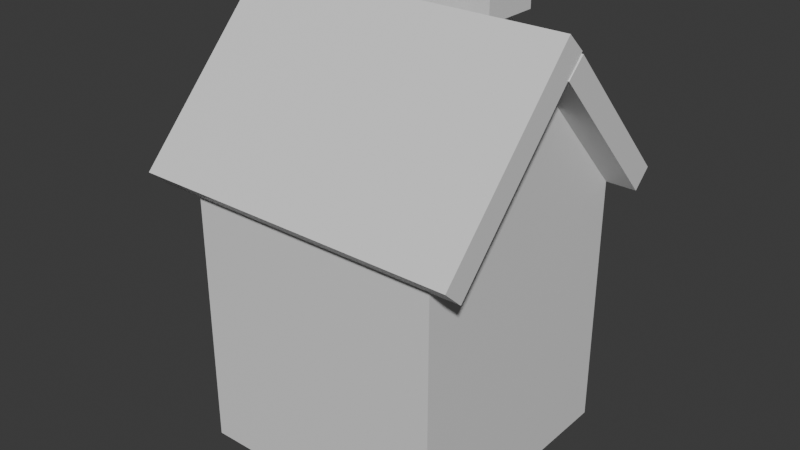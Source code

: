 # Source: very_bad_house_Lh.blend  (saved by Blender 5.0.119; exported with 4.5.12 LTS)
import bpy
from mathutils import Matrix  # noqa: F401  (used for matrix-valued properties, if any)

bpy.ops.wm.read_factory_settings(use_empty=True)
scene = bpy.context.scene
scene.name = 'Scene'

# ---- collections
col_collection = bpy.data.collections.new('Collection'); scene.collection.children.link(col_collection)

# ---- materials (node trees are filled in below, after node groups)
mat_material = bpy.data.materials.new('Material')
mat_material.alpha_threshold = 0.0
mat_material.use_backface_culling_lightprobe_volume = False
mat_material.roughness = 0.5
mat_material.line_color = (0.0, 0.0, 0.0, 1.0)

# ---- material node trees
mat_material.use_nodes = True; mat_material.node_tree.nodes.clear()
_N = mat_material.node_tree.nodes; _L = mat_material.node_tree.links
n0 = _N.new('ShaderNodeOutputMaterial'); n0.name = 'Material Output'; n0.location = (200, 100)
n1 = _N.new('ShaderNodeBsdfPrincipled'); n1.name = 'Principled BSDF'; n1.location = (-200, 100)
_L.new(n1.outputs[0], n0.inputs[0])
n0.is_active_output = True

# ---- world
world_world = bpy.data.worlds.new('World'); scene.world = world_world
world_world.use_nodes = True; world_world.node_tree.nodes.clear()
_N = world_world.node_tree.nodes; _L = world_world.node_tree.links
n0 = _N.new('ShaderNodeOutputWorld'); n0.name = 'World Output'; n0.location = (200, 100)
n1 = _N.new('ShaderNodeBackground'); n1.name = 'Background'; n1.location = (-200, 100)
n1.inputs[0].default_value = (0.05088, 0.05088, 0.05088, 1.0)
_L.new(n1.outputs[0], n0.inputs[0])
n0.is_active_output = True
world_world.color = (0.05088, 0.05088, 0.05088)
world_world.sun_shadow_jitter_overblur = 0.0

# ---- meshes
me_cube = bpy.data.meshes.new('Cube')
me_cube.from_pydata([(1.0, 1.0, 1.0), (1.0, 1.0, -1.0), (1.0, -1.0, 1.0), (1.0, -1.0, -1.0), (-1.0, 1.0, 1.0), (-1.0, 1.0, -1.0), (-1.0, -1.0, 1.0), (-1.0, -1.0, -1.0), (0.0, 1.0, -1.0), (0.0, -1.0, 1.0), (0.0, -1.0, -1.0), (0.0, 1.0, 1.0), (1.0, 1.0, 0.0), (-1.0, -1.0, 0.0), (1.0, -1.0, 0.0), (-1.0, 1.0, 0.0), (0.0, 1.0, 0.0), (0.0, -1.0, 0.0), (-1.0, 0.0, -1.0), (1.0, 0.0, 2.072), (-1.0, 0.0, 2.072), (1.0, 0.0, -1.0), (0.0, 0.0, -1.0), (0.0, 0.0, 2.072), (1.0, 0.0, 0.0), (-1.0, 0.0, 0.0), (-1.0, 0.1415, 2.204), (-1.0, 1.142, 1.132), (0.0, 1.142, 1.132), (1.0, 1.142, 1.132), (1.0, 0.1415, 2.204), (0.0, 0.1415, 2.204), (0.0, -1.15, 1.14), (-1.0, -1.15, 1.14), (1.0, -0.1496, 2.211), (1.0, -1.15, 1.14), (0.0, -0.1496, 2.211), (-1.0, -0.1496, 2.211), (-1.341, 0.0, 2.072), (-1.341, -0.1496, 2.211), (-1.341, -1.0, 1.0), (-1.341, -1.15, 1.14), (-1.337, 0.0, 2.072), (-1.337, 1.0, 1.0), (-1.337, 0.1415, 2.204), (-1.337, 1.142, 1.132), (1.229, 0.0, 2.072), (1.229, -1.0, 1.0), (1.229, -0.1496, 2.211), (1.229, -1.15, 1.14), (1.236, 1.0, 1.0), (1.236, 0.0, 2.072), (1.236, 1.142, 1.132), (1.236, 0.1415, 2.204), (-1.0, 0.1397, 2.221), (-1.0, -0.009894, 2.361), (0.0, 0.1397, 2.221), (1.0, 0.1397, 2.221), (0.0, -0.009894, 2.361), (1.0, -0.009894, 2.361), (-1.341, 0.1397, 2.221), (-1.341, -0.009894, 2.361), (1.229, -0.009894, 2.361), (1.229, 0.1397, 2.221), (-0.2286, 0.4758, 1.437), (-0.2508, 0.4815, 2.411), (-0.2286, 0.826, 1.437), (-0.2508, 0.8203, 2.411), (0.2648, 0.4758, 1.437), (0.2869, 0.4815, 2.411), (0.2648, 0.826, 1.437), (0.2869, 0.8203, 2.411), (-0.3246, 0.4077, 2.148), (-0.3246, 0.8941, 2.148), (0.3607, 0.8941, 2.148), (0.3607, 0.4077, 2.148), (-0.2286, 0.826, 2.158), (0.2648, 0.826, 2.158), (0.2648, 0.4758, 2.158), (-0.2286, 0.4758, 2.158), (-0.3246, 0.4077, 2.411), (-0.3246, 0.8941, 2.411), (0.3607, 0.8941, 2.411), (0.3607, 0.4077, 2.411), (-0.2508, 0.4815, 2.261), (-0.2508, 0.8203, 2.261), (0.2869, 0.8203, 2.261), (0.2869, 0.4815, 2.261), (-1.0, 0.412, -0.995), (-1.115, 0.3557, -0.9763), (-1.0, 0.412, 0.1591), (-1.115, 0.3557, 0.0652), (-1.0, -0.405, -0.995), (-1.115, -0.3487, -0.9763), (-1.0, -0.405, 0.1591), (-1.115, -0.3487, 0.0652), (-1.115, 0.412, -0.995), (-1.115, 0.412, 0.1591), (-1.115, -0.405, 0.1591), (-1.115, -0.405, -0.995), (-1.071, 0.3557, -0.9763), (-1.071, 0.3557, 0.0652), (-1.071, -0.3487, 0.0652), (-1.071, -0.3487, -0.9763), (-1.071, -0.133, -0.5498), (-1.068, -0.1259, -0.5355), (-1.066, -0.1215, -0.5199), (-1.065, -0.1201, -0.5037), (-1.066, -0.1215, -0.4875), (-1.068, -0.1259, -0.472), (-1.071, -0.133, -0.4576), (-1.071, -0.1584, -0.5727), (-1.064, -0.1479, -0.5624), (-1.059, -0.1394, -0.5498), (-1.054, -0.133, -0.5355), (-1.052, -0.1291, -0.5199), (-1.051, -0.1277, -0.5037), (-1.052, -0.1291, -0.4875), (-1.054, -0.133, -0.472), (-1.059, -0.1394, -0.4576), (-1.064, -0.1479, -0.445), (-1.064, -0.1641, -0.5727), (-1.056, -0.1552, -0.5624), (-1.048, -0.1479, -0.5498), (-1.043, -0.1425, -0.5355), (-1.039, -0.1392, -0.5199), (-1.038, -0.1381, -0.5037), (-1.039, -0.1392, -0.4875), (-1.043, -0.1425, -0.472), (-1.048, -0.1479, -0.4576), (-1.056, -0.1552, -0.445), (-1.064, -0.1641, -0.4347), (-1.071, -0.1791, -0.5803), (-1.059, -0.1711, -0.5727), (-1.048, -0.1641, -0.5624), (-1.04, -0.1584, -0.5498), (-1.033, -0.1541, -0.5355), (-1.029, -0.1515, -0.5199), (-1.028, -0.1506, -0.5037), (-1.029, -0.1515, -0.4875), (-1.033, -0.1541, -0.472), (-1.04, -0.1584, -0.4576), (-1.048, -0.1641, -0.445), (-1.059, -0.1711, -0.4347), (-1.071, -0.1791, -0.4271), (-1.068, -0.1846, -0.5803), (-1.054, -0.1791, -0.5727), (-1.043, -0.1743, -0.5624), (-1.033, -0.1703, -0.5498), (-1.026, -0.1674, -0.5355), (-1.022, -0.1656, -0.5199), (-1.02, -0.165, -0.5037), (-1.022, -0.1656, -0.4875), (-1.026, -0.1674, -0.472), (-1.033, -0.1703, -0.4576), (-1.043, -0.1743, -0.445), (-1.054, -0.1791, -0.4347), (-1.068, -0.1846, -0.4271), (-1.066, -0.1905, -0.5803), (-1.052, -0.1877, -0.5727), (-1.039, -0.1853, -0.5624), (-1.029, -0.1833, -0.5498), (-1.022, -0.1818, -0.5355), (-1.017, -0.1809, -0.5199), (-1.016, -0.1805, -0.5037), (-1.017, -0.1809, -0.4875), (-1.022, -0.1818, -0.472), (-1.029, -0.1833, -0.4576), (-1.039, -0.1853, -0.445), (-1.052, -0.1877, -0.4347), (-1.066, -0.1905, -0.4271), (-1.065, -0.1967, -0.5803), (-1.051, -0.1967, -0.5727), (-1.038, -0.1967, -0.5624), (-1.028, -0.1967, -0.5498), (-1.02, -0.1967, -0.5355), (-1.016, -0.1967, -0.5199), (-1.014, -0.1967, -0.5037), (-1.016, -0.1967, -0.4875), (-1.02, -0.1967, -0.472), (-1.028, -0.1967, -0.4576), (-1.038, -0.1967, -0.445), (-1.051, -0.1967, -0.4347), (-1.065, -0.1967, -0.4271), (-1.066, -0.2029, -0.5803), (-1.052, -0.2057, -0.5727), (-1.039, -0.2082, -0.5624), (-1.029, -0.2102, -0.5498), (-1.022, -0.2117, -0.5355), (-1.017, -0.2126, -0.5199), (-1.016, -0.2129, -0.5037), (-1.017, -0.2126, -0.4875), (-1.022, -0.2117, -0.472), (-1.029, -0.2102, -0.4576), (-1.039, -0.2082, -0.445), (-1.052, -0.2057, -0.4347), (-1.066, -0.2029, -0.4271), (-1.068, -0.2089, -0.5803), (-1.054, -0.2144, -0.5727), (-1.043, -0.2192, -0.5624), (-1.033, -0.2231, -0.5498), (-1.026, -0.2261, -0.5355), (-1.022, -0.2279, -0.5199), (-1.02, -0.2285, -0.5037), (-1.022, -0.2279, -0.4875), (-1.026, -0.2261, -0.472), (-1.033, -0.2231, -0.4576), (-1.043, -0.2192, -0.445), (-1.054, -0.2144, -0.4347), (-1.068, -0.2089, -0.4271), (-1.071, -0.2144, -0.5803), (-1.059, -0.2223, -0.5727), (-1.048, -0.2293, -0.5624), (-1.04, -0.235, -0.5498), (-1.033, -0.2393, -0.5355), (-1.029, -0.2419, -0.5199), (-1.028, -0.2428, -0.5037), (-1.029, -0.2419, -0.4875), (-1.033, -0.2393, -0.472), (-1.04, -0.235, -0.4576), (-1.048, -0.2293, -0.445), (-1.059, -0.2223, -0.4347), (-1.071, -0.2144, -0.4271), (-1.064, -0.2293, -0.5727), (-1.056, -0.2382, -0.5624), (-1.048, -0.2455, -0.5498), (-1.043, -0.2509, -0.5355), (-1.039, -0.2543, -0.5199), (-1.038, -0.2554, -0.5037), (-1.039, -0.2543, -0.4875), (-1.043, -0.2509, -0.472), (-1.048, -0.2455, -0.4576), (-1.056, -0.2382, -0.445), (-1.064, -0.2293, -0.4347), (-1.064, -0.2455, -0.5624), (-1.059, -0.2541, -0.5498), (-1.054, -0.2605, -0.5355), (-1.052, -0.2644, -0.5199), (-1.051, -0.2657, -0.5037), (-1.052, -0.2644, -0.4875), (-1.054, -0.2605, -0.472), (-1.059, -0.2541, -0.4576), (-1.064, -0.2455, -0.445), (-1.071, -0.235, -0.4347), (-1.071, -0.2605, -0.5498), (-1.068, -0.2675, -0.5355), (-1.066, -0.2719, -0.5199), (-1.065, -0.2734, -0.5037), (-1.066, -0.2719, -0.4875), (-1.068, -0.2675, -0.472), (-1.071, -0.2605, -0.4576), (-1.0, -0.1967, 0.4625), (-1.034, -0.2136, 0.4794), (-1.0, -0.1967, 1.109), (-1.034, -0.2165, 1.09), (-1.0, -0.7463, 0.4625), (-1.034, -0.7296, 0.4792), (-1.0, -0.7463, 1.109), (-1.034, -0.7239, 1.087), (-1.0, -0.1967, 0.786), (-1.034, -0.2165, 0.8058), (-1.0, -0.7463, 0.786), (-1.034, -0.7239, 0.8084), (-1.0, -0.4715, 1.109), (-1.034, -0.4517, 1.09), (-1.0, -0.4715, 0.4625), (-1.034, -0.4546, 0.4794), (-1.034, -0.4517, 0.8058), (-1.0, -0.4715, 0.786), (-1.034, -0.1967, 0.786), (-1.034, -0.1967, 1.109), (-1.034, -0.4715, 1.109), (-1.034, -0.7463, 1.109), (-1.034, -0.7463, 0.786), (-1.034, -0.7463, 0.4625), (-1.034, -0.4715, 0.4625), (-1.034, -0.1967, 0.4625), (-1.034, -0.2136, 0.769), (-1.034, -0.4939, 0.8084), (-1.034, -0.4939, 1.087), (-1.034, -0.1967, 1.109), (-1.034, -0.1967, 0.786), (-1.034, -0.4715, 0.786), (-1.034, -0.4715, 1.109), (-1.034, -0.1967, 1.109), (-1.034, -0.4546, 0.769), (-1.034, -0.7296, 0.7693), (-1.034, -0.4715, 1.109), (-1.034, -0.7463, 1.109), (-1.034, -0.1967, 0.786), (-1.034, -0.4882, 0.7693), (-1.034, -0.4882, 0.4792), (-1.034, -0.1967, 0.4625), (-1.034, -0.4715, 0.786), (-1.034, -0.7463, 0.786), (-1.034, -0.4715, 0.4625), (-1.034, -0.7463, 0.4625), (-1.017, -0.2165, 0.8058), (-1.017, -0.4517, 0.8058), (-1.017, -0.4517, 1.09), (-1.017, -0.2165, 1.09), (-1.02, -0.4939, 0.8084), (-1.02, -0.7239, 0.8084), (-1.02, -0.4939, 1.087), (-1.02, -0.7239, 1.087), (-1.031, -0.4882, 0.7693), (-1.031, -0.7296, 0.7693), (-1.031, -0.4882, 0.4792), (-1.031, -0.7296, 0.4792), (-1.023, -0.4882, 0.7693), (-1.023, -0.7296, 0.7693), (-1.023, -0.4882, 0.4792), (-1.023, -0.7296, 0.4792), (-1.027, -0.2136, 0.769), (-1.027, -0.4546, 0.769), (-1.027, -0.4546, 0.4794), (-1.027, -0.2136, 0.4794), (-1.071, -0.1745, -0.5378), (-1.135, -0.1745, -0.5378), (-1.071, -0.1745, -0.4202), (-1.135, -0.1745, -0.4202), (-1.071, -0.2718, -0.5378), (-1.135, -0.2718, -0.5378), (-1.071, -0.2718, -0.4202), (-1.135, -0.2718, -0.4202)], [], [(6, 33, 41, 40), (17, 9, 6, 13), (25, 20, 4, 15), (22, 21, 3, 10), (24, 19, 2, 14), (16, 11, 0, 12), (15, 4, 11, 16), (18, 22, 10, 7), (14, 2, 9, 17), (34, 48, 62, 59), (3, 14, 17, 10), (5, 15, 16, 8), (8, 16, 12, 1), (21, 24, 14, 3), (18, 25, 15, 5), (10, 17, 13, 7), (7, 13, 25, 18), (1, 12, 24, 21), (0, 11, 28, 29), (5, 8, 22, 18), (12, 0, 19, 24), (8, 1, 21, 22), (13, 6, 20, 25), (20, 23, 31, 26), (29, 28, 31, 30), (28, 27, 26, 31), (11, 4, 27, 28), (0, 29, 52, 50), (23, 19, 30, 31), (20, 26, 44, 42), (36, 37, 33, 32), (34, 36, 32, 35), (6, 9, 32, 33), (9, 2, 35, 32), (37, 36, 58, 55), (2, 19, 46, 47), (38, 40, 41, 39), (33, 37, 39, 41), (20, 6, 40, 38), (19, 23, 56, 57), (43, 42, 44, 45), (4, 20, 42, 43), (27, 4, 43, 45), (26, 27, 45, 44), (47, 46, 48, 49), (20, 38, 60, 54), (34, 35, 49, 48), (35, 2, 47, 49), (51, 50, 52, 53), (19, 0, 50, 51), (29, 30, 53, 52), (30, 19, 51, 53), (56, 54, 55, 58), (57, 56, 58, 59), (55, 54, 60, 61), (57, 59, 62, 63), (48, 46, 63, 62), (23, 20, 54, 56), (39, 37, 55, 61), (46, 19, 57, 63), (36, 34, 59, 58), (38, 39, 61, 60), (72, 80, 81, 73), (73, 81, 82, 74), (74, 82, 83, 75), (75, 83, 80, 72), (66, 70, 68, 64), (69, 71, 86, 87), (78, 75, 72, 79), (77, 74, 75, 78), (76, 73, 74, 77), (79, 72, 73, 76), (64, 79, 76, 66), (66, 76, 77, 70), (70, 77, 78, 68), (68, 78, 79, 64), (65, 67, 81, 80), (67, 71, 82, 81), (71, 69, 83, 82), (69, 65, 80, 83), (86, 85, 84, 87), (67, 65, 84, 85), (65, 69, 87, 84), (71, 67, 85, 86), (88, 96, 97, 90), (90, 97, 98, 94), (94, 98, 99, 92), (92, 99, 96, 88), (90, 94, 92, 88), (95, 91, 101, 102), (89, 91, 97, 96), (91, 95, 98, 97), (95, 93, 99, 98), (93, 89, 96, 99), (102, 101, 100, 103), (93, 95, 102, 103), (91, 89, 100, 101), (89, 93, 103, 100), (105, 104, 113, 114), (106, 105, 114, 115), (107, 106, 115, 116), (108, 107, 116, 117), (109, 108, 117, 118), (110, 109, 118, 119), (117, 116, 126, 127), (118, 117, 127, 128), (119, 118, 128, 129), (112, 111, 121, 122), (120, 119, 129, 130), (113, 112, 122, 123), (114, 113, 123, 124), (115, 114, 124, 125), (116, 115, 125, 126), (131, 130, 142, 143), (124, 123, 135, 136), (125, 124, 136, 137), (126, 125, 137, 138), (127, 126, 138, 139), (128, 127, 139, 140), (129, 128, 140, 141), (122, 121, 133, 134), (130, 129, 141, 142), (123, 122, 134, 135), (140, 139, 152, 153), (133, 132, 145, 146), (141, 140, 153, 154), (134, 133, 146, 147), (142, 141, 154, 155), (135, 134, 147, 148), (143, 142, 155, 156), (136, 135, 148, 149), (144, 143, 156, 157), (137, 136, 149, 150), (138, 137, 150, 151), (139, 138, 151, 152), (157, 156, 169, 170), (150, 149, 162, 163), (151, 150, 163, 164), (152, 151, 164, 165), (153, 152, 165, 166), (146, 145, 158, 159), (154, 153, 166, 167), (147, 146, 159, 160), (155, 154, 167, 168), (148, 147, 160, 161), (156, 155, 168, 169), (149, 148, 161, 162), (159, 158, 171, 172), (167, 166, 179, 180), (160, 159, 172, 173), (168, 167, 180, 181), (161, 160, 173, 174), (169, 168, 181, 182), (162, 161, 174, 175), (170, 169, 182, 183), (163, 162, 175, 176), (164, 163, 176, 177), (165, 164, 177, 178), (166, 165, 178, 179), (176, 175, 188, 189), (177, 176, 189, 190), (178, 177, 190, 191), (179, 178, 191, 192), (172, 171, 184, 185), (180, 179, 192, 193), (173, 172, 185, 186), (181, 180, 193, 194), (174, 173, 186, 187), (182, 181, 194, 195), (175, 174, 187, 188), (183, 182, 195, 196), (193, 192, 205, 206), (186, 185, 198, 199), (194, 193, 206, 207), (187, 186, 199, 200), (195, 194, 207, 208), (188, 187, 200, 201), (196, 195, 208, 209), (189, 188, 201, 202), (190, 189, 202, 203), (191, 190, 203, 204), (192, 191, 204, 205), (185, 184, 197, 198), (203, 202, 215, 216), (204, 203, 216, 217), (205, 204, 217, 218), (198, 197, 210, 211), (206, 205, 218, 219), (199, 198, 211, 212), (207, 206, 219, 220), (200, 199, 212, 213), (208, 207, 220, 221), (201, 200, 213, 214), (209, 208, 221, 222), (202, 201, 214, 215), (212, 211, 223, 224), (220, 219, 231, 232), (213, 212, 224, 225), (221, 220, 232, 233), (214, 213, 225, 226), (215, 214, 226, 227), (216, 215, 227, 228), (217, 216, 228, 229), (218, 217, 229, 230), (219, 218, 230, 231), (228, 227, 237, 238), (229, 228, 238, 239), (230, 229, 239, 240), (231, 230, 240, 241), (232, 231, 241, 242), (225, 224, 234, 235), (233, 232, 242, 243), (226, 225, 235, 236), (227, 226, 236, 237), (236, 235, 244, 245), (237, 236, 245, 246), (238, 237, 246, 247), (239, 238, 247, 248), (240, 239, 248, 249), (241, 240, 249, 250), (259, 269, 270, 253), (263, 271, 272, 257), (261, 273, 274, 255), (265, 275, 276, 251), (268, 261, 255, 265), (277, 252, 316, 313), (254, 260, 297, 300), (263, 257, 261, 268), (257, 272, 273, 261), (251, 276, 269, 259), (253, 263, 268, 259), (278, 262, 302, 301), (256, 286, 306, 308), (259, 268, 265, 251), (255, 274, 275, 265), (253, 270, 271, 263), (289, 280, 270, 269), (287, 288, 272, 271), (294, 296, 274, 273), (295, 292, 276, 275), (292, 289, 269, 276), (288, 294, 273, 272), (280, 287, 271, 270), (296, 295, 275, 274), (282, 281, 289, 293), (283, 282, 293, 287), (281, 284, 280, 289), (284, 283, 287, 280), (267, 260, 281, 282), (264, 267, 282, 283), (260, 254, 284, 281), (254, 264, 283, 284), (262, 278, 293, 294), (278, 279, 287, 293), (279, 258, 288, 287), (258, 262, 294, 288), (277, 285, 293, 289), (285, 266, 295, 293), (266, 252, 292, 295), (252, 277, 289, 292), (290, 286, 294, 293), (291, 290, 293, 295), (286, 256, 296, 294), (256, 291, 295, 296), (299, 300, 297, 298), (260, 267, 298, 297), (264, 254, 300, 299), (267, 264, 299, 298), (304, 303, 301, 302), (262, 258, 304, 302), (279, 278, 301, 303), (258, 279, 303, 304), (308, 306, 310, 312), (286, 290, 305, 306), (291, 256, 308, 307), (290, 291, 307, 305), (310, 309, 311, 312), (306, 305, 309, 310), (307, 308, 312, 311), (305, 307, 311, 309), (314, 313, 316, 315), (266, 285, 314, 315), (252, 266, 315, 316), (285, 277, 313, 314), (317, 318, 320, 319), (319, 320, 324, 323), (323, 324, 322, 321), (321, 322, 318, 317), (319, 323, 321, 317), (324, 320, 318, 322)])
_uv = me_cube.uv_layers.new(name='UVMap')
_uv.uv.foreach_set('vector', [0.625, 1.0, 0.625, 1.0, 0.625, 1.0, 0.625, 1.0, 0.5, 0.875, 0.625, 0.875, 0.625, 1.0, 0.5, 1.0, 0.5, 0.125, 0.625, 0.125, 0.625, 0.25, 0.5, 0.25, 0.25, 0.625, 0.375, 0.625, 0.375, 0.75, 0.25, 0.75, 0.5, 0.625, 0.625, 0.625, 0.625, 0.75, 0.5, 0.75, 0.5, 0.375, 0.625, 0.375, 0.625, 0.5, 0.5, 0.5, 0.5, 0.25, 0.625, 0.25, 0.625, 0.375, 0.5, 0.375, 0.125, 0.625, 0.25, 0.625, 0.25, 0.75, 0.125, 0.75, 0.5, 0.75, 0.625, 0.75, 0.625, 0.875, 0.5, 0.875, 0.625, 0.625, 0.625, 0.625, 0.625, 0.625, 0.625, 0.625, 0.375, 0.75, 0.5, 0.75, 0.5, 0.875, 0.375, 0.875, 0.375, 0.25, 0.5, 0.25, 0.5, 0.375, 0.375, 0.375, 0.375, 0.375, 0.5, 0.375, 0.5, 0.5, 0.375, 0.5, 0.375, 0.625, 0.5, 0.625, 0.5, 0.75, 0.375, 0.75, 0.375, 0.125, 0.5, 0.125, 0.5, 0.25, 0.375, 0.25, 0.375, 0.875, 0.5, 0.875, 0.5, 1.0, 0.375, 1.0, 0.375, 0.0, 0.5, 0.0, 0.5, 0.125, 0.375, 0.125, 0.375, 0.5, 0.5, 0.5, 0.5, 0.625, 0.375, 0.625, 0.625, 0.5, 0.625, 0.375, 0.625, 0.375, 0.625, 0.5, 0.125, 0.5, 0.25, 0.5, 0.25, 0.625, 0.125, 0.625, 0.5, 0.5, 0.625, 0.5, 0.625, 0.625, 0.5, 0.625, 0.25, 0.5, 0.375, 0.5, 0.375, 0.625, 0.25, 0.625, 0.5, 0.0, 0.625, 0.0, 0.625, 0.125, 0.5, 0.125, 0.875, 0.625, 0.75, 0.625, 0.75, 0.625, 0.875, 0.625, 0.625, 0.5, 0.75, 0.5, 0.75, 0.625, 0.625, 0.625, 0.75, 0.5, 0.875, 0.5, 0.875, 0.625, 0.75, 0.625, 0.625, 0.375, 0.625, 0.25, 0.625, 0.25, 0.625, 0.375, 0.625, 0.5, 0.625, 0.5, 0.625, 0.5, 0.625, 0.5, 0.75, 0.625, 0.625, 0.625, 0.625, 0.625, 0.75, 0.625, 0.875, 0.625, 0.875, 0.625, 0.875, 0.625, 0.875, 0.625, 0.75, 0.625, 0.875, 0.625, 0.875, 0.75, 0.75, 0.75, 0.625, 0.625, 0.75, 0.625, 0.75, 0.75, 0.625, 0.75, 0.625, 1.0, 0.625, 0.875, 0.625, 0.875, 0.625, 1.0, 0.625, 0.875, 0.625, 0.75, 0.625, 0.75, 0.625, 0.875, 0.875, 0.625, 0.75, 0.625, 0.75, 0.625, 0.875, 0.625, 0.625, 0.75, 0.625, 0.625, 0.625, 0.625, 0.625, 0.75, 0.625, 0.125, 0.625, 0.0, 0.625, 0.0, 0.625, 0.125, 0.875, 0.75, 0.875, 0.625, 0.875, 0.625, 0.875, 0.75, 0.625, 0.125, 0.625, 0.0, 0.625, 0.0, 0.625, 0.125, 0.625, 0.625, 0.75, 0.625, 0.75, 0.625, 0.625, 0.625, 0.625, 0.25, 0.625, 0.125, 0.625, 0.125, 0.625, 0.25, 0.625, 0.25, 0.625, 0.125, 0.625, 0.125, 0.625, 0.25, 0.625, 0.25, 0.625, 0.25, 0.625, 0.25, 0.625, 0.25, 0.875, 0.625, 0.875, 0.5, 0.875, 0.5, 0.875, 0.625, 0.625, 0.75, 0.625, 0.625, 0.625, 0.625, 0.625, 0.75, 0.625, 0.125, 0.625, 0.125, 0.625, 0.125, 0.625, 0.125, 0.625, 0.625, 0.625, 0.75, 0.625, 0.75, 0.625, 0.625, 0.625, 0.75, 0.625, 0.75, 0.625, 0.75, 0.625, 0.75, 0.625, 0.625, 0.625, 0.5, 0.625, 0.5, 0.625, 0.625, 0.625, 0.625, 0.625, 0.5, 0.625, 0.5, 0.625, 0.625, 0.625, 0.5, 0.625, 0.625, 0.625, 0.625, 0.625, 0.5, 0.625, 0.625, 0.625, 0.625, 0.625, 0.625, 0.625, 0.625, 0.75, 0.625, 0.875, 0.625, 0.875, 0.625, 0.75, 0.625, 0.625, 0.625, 0.75, 0.625, 0.75, 0.625, 0.625, 0.625, 0.875, 0.625, 0.875, 0.625, 0.875, 0.625, 0.875, 0.625, 0.625, 0.625, 0.625, 0.625, 0.625, 0.625, 0.625, 0.625, 0.625, 0.625, 0.625, 0.625, 0.625, 0.625, 0.625, 0.625, 0.75, 0.625, 0.875, 0.625, 0.875, 0.625, 0.75, 0.625, 0.875, 0.625, 0.875, 0.625, 0.875, 0.625, 0.875, 0.625, 0.625, 0.625, 0.625, 0.625, 0.625, 0.625, 0.625, 0.625, 0.75, 0.625, 0.625, 0.625, 0.625, 0.625, 0.75, 0.625, 0.625, 0.125, 0.625, 0.125, 0.625, 0.125, 0.625, 0.125, 0.5, 0.0, 0.625, 0.0, 0.625, 0.25, 0.5, 0.25, 0.5, 0.25, 0.625, 0.25, 0.625, 0.5, 0.5, 0.5, 0.5, 0.5, 0.625, 0.5, 0.625, 0.75, 0.5, 0.75, 0.5, 0.75, 0.625, 0.75, 0.625, 1.0, 0.5, 1.0, 0.125, 0.5, 0.375, 0.5, 0.375, 0.75, 0.125, 0.75, 0.6519, 0.7121, 0.6519, 0.5379, 0.6519, 0.5379, 0.6519, 0.7121, 0.4375, 0.75, 0.5, 0.75, 0.5, 1.0, 0.4375, 1.0, 0.4375, 0.5, 0.5, 0.5, 0.5, 0.75, 0.4375, 0.75, 0.4375, 0.25, 0.5, 0.25, 0.5, 0.5, 0.4375, 0.5, 0.4375, 0.0, 0.5, 0.0, 0.5, 0.25, 0.4375, 0.25, 0.375, 0.0, 0.4375, 0.0, 0.4375, 0.25, 0.375, 0.25, 0.375, 0.25, 0.4375, 0.25, 0.4375, 0.5, 0.375, 0.5, 0.375, 0.5, 0.4375, 0.5, 0.4375, 0.75, 0.375, 0.75, 0.375, 0.75, 0.4375, 0.75, 0.4375, 1.0, 0.375, 1.0, 0.8481, 0.7121, 0.8481, 0.5379, 0.875, 0.5, 0.875, 0.75, 0.8481, 0.5379, 0.6519, 0.5379, 0.625, 0.5, 0.875, 0.5, 0.6519, 0.5379, 0.6519, 0.7121, 0.625, 0.75, 0.625, 0.5, 0.6519, 0.7121, 0.8481, 0.7121, 0.875, 0.75, 0.625, 0.75, 0.6519, 0.5379, 0.8481, 0.5379, 0.8481, 0.7121, 0.6519, 0.7121, 0.8481, 0.5379, 0.8481, 0.7121, 0.8481, 0.7121, 0.8481, 0.5379, 0.8481, 0.7121, 0.6519, 0.7121, 0.6519, 0.7121, 0.8481, 0.7121, 0.6519, 0.5379, 0.8481, 0.5379, 0.8481, 0.5379, 0.6519, 0.5379, 0.375, 0.0, 0.625, 0.0, 0.625, 0.25, 0.375, 0.25, 0.375, 0.25, 0.625, 0.25, 0.625, 0.5, 0.375, 0.5, 0.375, 0.5, 0.625, 0.5, 0.625, 0.75, 0.375, 0.75, 0.375, 0.75, 0.625, 0.75, 0.625, 1.0, 0.375, 1.0, 0.125, 0.5, 0.375, 0.5, 0.375, 0.75, 0.125, 0.75, 0.6422, 0.5122, 0.8578, 0.5122, 0.8578, 0.5122, 0.6422, 0.5122, 0.8578, 0.7378, 0.8578, 0.5122, 0.875, 0.5, 0.875, 0.75, 0.8578, 0.5122, 0.6422, 0.5122, 0.625, 0.5, 0.875, 0.5, 0.6422, 0.5122, 0.6422, 0.7378, 0.625, 0.75, 0.625, 0.5, 0.6422, 0.7378, 0.8578, 0.7378, 0.875, 0.75, 0.625, 0.75, 0.6422, 0.5122, 0.8578, 0.5122, 0.8578, 0.7378, 0.6422, 0.7378, 0.6422, 0.7378, 0.6422, 0.5122, 0.6422, 0.5122, 0.6422, 0.7378, 0.8578, 0.5122, 0.8578, 0.7378, 0.8578, 0.7378, 0.8578, 0.5122, 0.8578, 0.7378, 0.6422, 0.7378, 0.6422, 0.7378, 0.8578, 0.7378, 0.1875, 0.625, 0.1875, 0.6875, 0.1562, 0.6875, 0.1563, 0.625, 0.1875, 0.5625, 0.1875, 0.625, 0.1563, 0.625, 0.1562, 0.5625, 0.1875, 0.5, 0.1875, 0.5625, 0.1562, 0.5625, 0.1562, 0.5, 0.1875, 0.4375, 0.1875, 0.5, 0.1562, 0.5, 0.1562, 0.4375, 0.1875, 0.375, 0.1875, 0.4375, 0.1562, 0.4375, 0.1563, 0.375, 0.1875, 0.3125, 0.1875, 0.375, 0.1563, 0.375, 0.1562, 0.3125, 0.1562, 0.4375, 0.1562, 0.5, 0.125, 0.5, 0.125, 0.4375, 0.1563, 0.375, 0.1562, 0.4375, 0.125, 0.4375, 0.125, 0.375, 0.1562, 0.3125, 0.1563, 0.375, 0.125, 0.375, 0.125, 0.3125, 0.1562, 0.75, 0.1562, 0.8125, 0.125, 0.8125, 0.125, 0.75, 0.1562, 0.25, 0.1562, 0.3125, 0.125, 0.3125, 0.125, 0.25, 0.1562, 0.6875, 0.1562, 0.75, 0.125, 0.75, 0.125, 0.6875, 0.1563, 0.625, 0.1562, 0.6875, 0.125, 0.6875, 0.125, 0.625, 0.1562, 0.5625, 0.1563, 0.625, 0.125, 0.625, 0.125, 0.5625, 0.1562, 0.5, 0.1562, 0.5625, 0.125, 0.5625, 0.125, 0.5, 0.125, 0.1875, 0.125, 0.25, 0.09375, 0.25, 0.09375, 0.1875, 0.125, 0.625, 0.125, 0.6875, 0.09375, 0.6875, 0.09375, 0.625, 0.125, 0.5625, 0.125, 0.625, 0.09375, 0.625, 0.09375, 0.5625, 0.125, 0.5, 0.125, 0.5625, 0.09375, 0.5625, 0.09375, 0.5, 0.125, 0.4375, 0.125, 0.5, 0.09375, 0.5, 0.09375, 0.4375, 0.125, 0.375, 0.125, 0.4375, 0.09375, 0.4375, 0.09375, 0.375, 0.125, 0.3125, 0.125, 0.375, 0.09375, 0.375, 0.09375, 0.3125, 0.125, 0.75, 0.125, 0.8125, 0.09375, 0.8125, 0.09375, 0.75, 0.125, 0.25, 0.125, 0.3125, 0.09375, 0.3125, 0.09375, 0.25, 0.125, 0.6875, 0.125, 0.75, 0.09375, 0.75, 0.09375, 0.6875, 0.09375, 0.375, 0.09375, 0.4375, 0.0625, 0.4375, 0.0625, 0.375, 0.09375, 0.8125, 0.09375, 0.875, 0.0625, 0.875, 0.0625, 0.8125, 0.09375, 0.3125, 0.09375, 0.375, 0.0625, 0.375, 0.0625, 0.3125, 0.09375, 0.75, 0.09375, 0.8125, 0.0625, 0.8125, 0.0625, 0.75, 0.09375, 0.25, 0.09375, 0.3125, 0.0625, 0.3125, 0.0625, 0.25, 0.09375, 0.6875, 0.09375, 0.75, 0.0625, 0.75, 0.0625, 0.6875, 0.09375, 0.1875, 0.09375, 0.25, 0.0625, 0.25, 0.0625, 0.1875, 0.09375, 0.625, 0.09375, 0.6875, 0.0625, 0.6875, 0.0625, 0.625, 0.09375, 0.125, 0.09375, 0.1875, 0.0625, 0.1875, 0.0625, 0.125, 0.09375, 0.5625, 0.09375, 0.625, 0.0625, 0.625, 0.0625, 0.5625, 0.09375, 0.5, 0.09375, 0.5625, 0.0625, 0.5625, 0.0625, 0.5, 0.09375, 0.4375, 0.09375, 0.5, 0.0625, 0.5, 0.0625, 0.4375, 0.0625, 0.125, 0.0625, 0.1875, 0.03125, 0.1875, 0.03125, 0.125, 0.0625, 0.5625, 0.0625, 0.625, 0.03125, 0.625, 0.03125, 0.5625, 0.0625, 0.5, 0.0625, 0.5625, 0.03125, 0.5625, 0.03125, 0.5, 0.0625, 0.4375, 0.0625, 0.5, 0.03125, 0.5, 0.03125, 0.4375, 0.0625, 0.375, 0.0625, 0.4375, 0.03125, 0.4375, 0.03125, 0.375, 0.0625, 0.8125, 0.0625, 0.875, 0.03125, 0.875, 0.03125, 0.8125, 0.0625, 0.3125, 0.0625, 0.375, 0.03125, 0.375, 0.03125, 0.3125, 0.0625, 0.75, 0.0625, 0.8125, 0.03125, 0.8125, 0.03125, 0.75, 0.0625, 0.25, 0.0625, 0.3125, 0.03125, 0.3125, 0.03125, 0.25, 0.0625, 0.6875, 0.0625, 0.75, 0.03125, 0.75, 0.03125, 0.6875, 0.0625, 0.1875, 0.0625, 0.25, 0.03125, 0.25, 0.03125, 0.1875, 0.0625, 0.625, 0.0625, 0.6875, 0.03125, 0.6875, 0.03125, 0.625, 0.03125, 0.8125, 0.03125, 0.875, 0.0, 0.875, 0.0, 0.8125, 0.03125, 0.3125, 0.03125, 0.375, 0.0, 0.375, 0.0, 0.3125, 0.03125, 0.75, 0.03125, 0.8125, 0.0, 0.8125, 0.0, 0.75, 0.03125, 0.25, 0.03125, 0.3125, 0.0, 0.3125, 0.0, 0.25, 0.03125, 0.6875, 0.03125, 0.75, 0.0, 0.75, 0.0, 0.6875, 0.03125, 0.1875, 0.03125, 0.25, 0.0, 0.25, 0.0, 0.1875, 0.03125, 0.625, 0.03125, 0.6875, 0.0, 0.6875, 0.0, 0.625, 0.03125, 0.125, 0.03125, 0.1875, 0.0, 0.1875, 0.0, 0.125, 0.03125, 0.5625, 0.03125, 0.625, 0.0, 0.625, 0.0, 0.5625, 0.03125, 0.5, 0.03125, 0.5625, 0.0, 0.5625, 0.0, 0.5, 0.03125, 0.4375, 0.03125, 0.5, 0.0, 0.5, 0.0, 0.4375, 0.03125, 0.375, 0.03125, 0.4375, 0.0, 0.4375, 0.0, 0.375, 1.0, 0.5625, 1.0, 0.625, 0.9688, 0.625, 0.9687, 0.5625, 1.0, 0.5, 1.0, 0.5625, 0.9687, 0.5625, 0.9687, 0.5, 1.0, 0.4375, 1.0, 0.5, 0.9687, 0.5, 0.9687, 0.4375, 1.0, 0.375, 1.0, 0.4375, 0.9687, 0.4375, 0.9688, 0.375, 1.0, 0.8125, 1.0, 0.875, 0.9687, 0.875, 0.9687, 0.8125, 1.0, 0.3125, 1.0, 0.375, 0.9688, 0.375, 0.9687, 0.3125, 1.0, 0.75, 1.0, 0.8125, 0.9687, 0.8125, 0.9688, 0.75, 1.0, 0.25, 1.0, 0.3125, 0.9687, 0.3125, 0.9688, 0.25, 1.0, 0.6875, 1.0, 0.75, 0.9688, 0.75, 0.9687, 0.6875, 1.0, 0.1875, 1.0, 0.25, 0.9688, 0.25, 0.9687, 0.1875, 1.0, 0.625, 1.0, 0.6875, 0.9687, 0.6875, 0.9688, 0.625, 1.0, 0.125, 1.0, 0.1875, 0.9687, 0.1875, 0.9687, 0.125, 0.9687, 0.3125, 0.9688, 0.375, 0.9375, 0.375, 0.9375, 0.3125, 0.9688, 0.75, 0.9687, 0.8125, 0.9375, 0.8125, 0.9375, 0.75, 0.9688, 0.25, 0.9687, 0.3125, 0.9375, 0.3125, 0.9375, 0.25, 0.9687, 0.6875, 0.9688, 0.75, 0.9375, 0.75, 0.9375, 0.6875, 0.9687, 0.1875, 0.9688, 0.25, 0.9375, 0.25, 0.9375, 0.1875, 0.9688, 0.625, 0.9687, 0.6875, 0.9375, 0.6875, 0.9375, 0.625, 0.9687, 0.125, 0.9687, 0.1875, 0.9375, 0.1875, 0.9375, 0.125, 0.9687, 0.5625, 0.9688, 0.625, 0.9375, 0.625, 0.9375, 0.5625, 0.9687, 0.5, 0.9687, 0.5625, 0.9375, 0.5625, 0.9375, 0.5, 0.9687, 0.4375, 0.9687, 0.5, 0.9375, 0.5, 0.9375, 0.4375, 0.9688, 0.375, 0.9687, 0.4375, 0.9375, 0.4375, 0.9375, 0.375, 0.9687, 0.8125, 0.9687, 0.875, 0.9375, 0.875, 0.9375, 0.8125, 0.9375, 0.5, 0.9375, 0.5625, 0.9062, 0.5625, 0.9062, 0.5, 0.9375, 0.4375, 0.9375, 0.5, 0.9062, 0.5, 0.9062, 0.4375, 0.9375, 0.375, 0.9375, 0.4375, 0.9062, 0.4375, 0.9062, 0.375, 0.9375, 0.8125, 0.9375, 0.875, 0.9062, 0.875, 0.9062, 0.8125, 0.9375, 0.3125, 0.9375, 0.375, 0.9062, 0.375, 0.9062, 0.3125, 0.9375, 0.75, 0.9375, 0.8125, 0.9062, 0.8125, 0.9062, 0.75, 0.9375, 0.25, 0.9375, 0.3125, 0.9062, 0.3125, 0.9062, 0.25, 0.9375, 0.6875, 0.9375, 0.75, 0.9062, 0.75, 0.9062, 0.6875, 0.9375, 0.1875, 0.9375, 0.25, 0.9062, 0.25, 0.9062, 0.1875, 0.9375, 0.625, 0.9375, 0.6875, 0.9062, 0.6875, 0.9062, 0.625, 0.9375, 0.125, 0.9375, 0.1875, 0.9062, 0.1875, 0.9062, 0.125, 0.9375, 0.5625, 0.9375, 0.625, 0.9062, 0.625, 0.9062, 0.5625, 0.9062, 0.75, 0.9062, 0.8125, 0.875, 0.8125, 0.875, 0.75, 0.9062, 0.25, 0.9062, 0.3125, 0.875, 0.3125, 0.875, 0.25, 0.9062, 0.6875, 0.9062, 0.75, 0.875, 0.75, 0.875, 0.6875, 0.9062, 0.1875, 0.9062, 0.25, 0.875, 0.25, 0.875, 0.1875, 0.9062, 0.625, 0.9062, 0.6875, 0.875, 0.6875, 0.875, 0.625, 0.9062, 0.5625, 0.9062, 0.625, 0.875, 0.625, 0.875, 0.5625, 0.9062, 0.5, 0.9062, 0.5625, 0.875, 0.5625, 0.875, 0.5, 0.9062, 0.4375, 0.9062, 0.5, 0.875, 0.5, 0.875, 0.4375, 0.9062, 0.375, 0.9062, 0.4375, 0.875, 0.4375, 0.875, 0.375, 0.9062, 0.3125, 0.9062, 0.375, 0.875, 0.375, 0.875, 0.3125, 0.875, 0.5, 0.875, 0.5625, 0.8437, 0.5625, 0.8437, 0.5, 0.875, 0.4375, 0.875, 0.5, 0.8437, 0.5, 0.8437, 0.4375, 0.875, 0.375, 0.875, 0.4375, 0.8437, 0.4375, 0.8438, 0.375, 0.875, 0.3125, 0.875, 0.375, 0.8438, 0.375, 0.8437, 0.3125, 0.875, 0.25, 0.875, 0.3125, 0.8437, 0.3125, 0.8438, 0.25, 0.875, 0.6875, 0.875, 0.75, 0.8438, 0.75, 0.8437, 0.6875, 0.875, 0.1875, 0.875, 0.25, 0.8438, 0.25, 0.8437, 0.1875, 0.875, 0.625, 0.875, 0.6875, 0.8437, 0.6875, 0.8438, 0.625, 0.875, 0.5625, 0.875, 0.625, 0.8438, 0.625, 0.8437, 0.5625, 0.8438, 0.625, 0.8437, 0.6875, 0.8125, 0.6875, 0.8125, 0.625, 0.8437, 0.5625, 0.8438, 0.625, 0.8125, 0.625, 0.8125, 0.5625, 0.8437, 0.5, 0.8437, 0.5625, 0.8125, 0.5625, 0.8125, 0.5, 0.8437, 0.4375, 0.8437, 0.5, 0.8125, 0.5, 0.8125, 0.4375, 0.8438, 0.375, 0.8437, 0.4375, 0.8125, 0.4375, 0.8125, 0.375, 0.8437, 0.3125, 0.8438, 0.375, 0.8125, 0.375, 0.8125, 0.3125, 0.375, 0.125, 0.625, 0.125, 0.625, 0.25, 0.375, 0.25, 0.375, 0.375, 0.625, 0.375, 0.625, 0.5, 0.375, 0.5, 0.375, 0.625, 0.625, 0.625, 0.625, 0.75, 0.375, 0.75, 0.375, 0.875, 0.625, 0.875, 0.625, 1.0, 0.375, 1.0, 0.25, 0.625, 0.375, 0.625, 0.375, 0.75, 0.25, 0.75, 0.8673, 0.6315, 0.8673, 0.7435, 0.8673, 0.7435, 0.8673, 0.6315, 0.866, 0.5076, 0.866, 0.6174, 0.866, 0.6174, 0.866, 0.5076, 0.25, 0.5, 0.375, 0.5, 0.375, 0.625, 0.25, 0.625, 0.375, 0.5, 0.625, 0.5, 0.625, 0.625, 0.375, 0.625, 0.375, 0.0, 0.625, 0.0, 0.625, 0.125, 0.375, 0.125, 0.125, 0.5, 0.25, 0.5, 0.25, 0.625, 0.125, 0.625, 0.7398, 0.6163, 0.6352, 0.6163, 0.6352, 0.6163, 0.7398, 0.6163, 0.6326, 0.7435, 0.6326, 0.6315, 0.6326, 0.6315, 0.6326, 0.7435, 0.125, 0.625, 0.25, 0.625, 0.25, 0.75, 0.125, 0.75, 0.375, 0.75, 0.625, 0.75, 0.625, 0.875, 0.375, 0.875, 0.375, 0.25, 0.625, 0.25, 0.625, 0.375, 0.375, 0.375, 0.0, 0.0, 0.0, 0.0, 0.0, 0.0, 0.0, 0.0, 0.75, 0.5, 0.625, 0.5, 0.625, 0.5, 0.75, 0.5, 0.0, 0.0, 0.0, 0.0, 0.0, 0.0, 0.0, 0.0, 0.75, 0.75, 0.875, 0.75, 0.875, 0.75, 0.75, 0.75, 0.0, 0.0, 0.0, 0.0, 0.0, 0.0, 0.0, 0.0, 0.0, 0.0, 0.0, 0.0, 0.0, 0.0, 0.0, 0.0, 0.875, 0.5, 0.75, 0.5, 0.75, 0.5, 0.875, 0.5, 0.625, 0.75, 0.75, 0.75, 0.75, 0.75, 0.625, 0.75, 0.75, 0.625, 0.875, 0.625, 0.875, 0.625, 0.75, 0.625, 0.0, 0.0, 0.0, 0.0, 0.0, 0.0, 0.0, 0.0, 0.0, 0.0, 0.0, 0.0, 0.0, 0.0, 0.0, 0.0, 0.875, 0.5, 0.75, 0.5, 0.75, 0.5, 0.875, 0.5, 0.759, 0.6174, 0.866, 0.6174, 0.875, 0.625, 0.75, 0.625, 0.759, 0.5076, 0.759, 0.6174, 0.75, 0.625, 0.75, 0.5, 0.866, 0.6174, 0.866, 0.5076, 0.875, 0.5, 0.875, 0.625, 0.866, 0.5076, 0.759, 0.5076, 0.75, 0.5, 0.875, 0.5, 0.6352, 0.6163, 0.7398, 0.6163, 0.75, 0.625, 0.625, 0.625, 0.7398, 0.6163, 0.7398, 0.5087, 0.75, 0.5, 0.75, 0.625, 0.7398, 0.5087, 0.6352, 0.5087, 0.625, 0.5, 0.75, 0.5, 0.6352, 0.5087, 0.6352, 0.6163, 0.625, 0.625, 0.625, 0.5, 0.8673, 0.6315, 0.7577, 0.6315, 0.75, 0.625, 0.875, 0.625, 0.7577, 0.6315, 0.7577, 0.7435, 0.75, 0.75, 0.75, 0.625, 0.7577, 0.7435, 0.8673, 0.7435, 0.875, 0.75, 0.75, 0.75, 0.8673, 0.7435, 0.8673, 0.6315, 0.875, 0.625, 0.875, 0.75, 0.7424, 0.6315, 0.6326, 0.6315, 0.625, 0.625, 0.75, 0.625, 0.7424, 0.7435, 0.7424, 0.6315, 0.75, 0.625, 0.75, 0.75, 0.6326, 0.6315, 0.6326, 0.7435, 0.625, 0.75, 0.625, 0.625, 0.6326, 0.7435, 0.7424, 0.7435, 0.75, 0.75, 0.625, 0.75, 0.759, 0.5076, 0.866, 0.5076, 0.866, 0.6174, 0.759, 0.6174, 0.866, 0.6174, 0.759, 0.6174, 0.759, 0.6174, 0.866, 0.6174, 0.759, 0.5076, 0.866, 0.5076, 0.866, 0.5076, 0.759, 0.5076, 0.759, 0.6174, 0.759, 0.5076, 0.759, 0.5076, 0.759, 0.6174, 0.6352, 0.5087, 0.7398, 0.5087, 0.7398, 0.6163, 0.6352, 0.6163, 0.6352, 0.6163, 0.6352, 0.5087, 0.6352, 0.5087, 0.6352, 0.6163, 0.7398, 0.5087, 0.7398, 0.6163, 0.7398, 0.6163, 0.7398, 0.5087, 0.6352, 0.5087, 0.7398, 0.5087, 0.7398, 0.5087, 0.6352, 0.5087, 0.6326, 0.7435, 0.6326, 0.6315, 0.6326, 0.6315, 0.6326, 0.7435, 0.6326, 0.6315, 0.7424, 0.6315, 0.7424, 0.6315, 0.6326, 0.6315, 0.7424, 0.7435, 0.6326, 0.7435, 0.6326, 0.7435, 0.7424, 0.7435, 0.7424, 0.6315, 0.7424, 0.7435, 0.7424, 0.7435, 0.7424, 0.6315, 0.6326, 0.6315, 0.7424, 0.6315, 0.7424, 0.7435, 0.6326, 0.7435, 0.6326, 0.6315, 0.7424, 0.6315, 0.7424, 0.6315, 0.6326, 0.6315, 0.7424, 0.7435, 0.6326, 0.7435, 0.6326, 0.7435, 0.7424, 0.7435, 0.7424, 0.6315, 0.7424, 0.7435, 0.7424, 0.7435, 0.7424, 0.6315, 0.7577, 0.6315, 0.8673, 0.6315, 0.8673, 0.7435, 0.7577, 0.7435, 0.7577, 0.7435, 0.7577, 0.6315, 0.7577, 0.6315, 0.7577, 0.7435, 0.8673, 0.7435, 0.7577, 0.7435, 0.7577, 0.7435, 0.8673, 0.7435, 0.7577, 0.6315, 0.8673, 0.6315, 0.8673, 0.6315, 0.7577, 0.6315, 0.375, 0.0, 0.625, 0.0, 0.625, 0.25, 0.375, 0.25, 0.375, 0.25, 0.625, 0.25, 0.625, 0.5, 0.375, 0.5, 0.375, 0.5, 0.625, 0.5, 0.625, 0.75, 0.375, 0.75, 0.375, 0.75, 0.625, 0.75, 0.625, 1.0, 0.375, 1.0, 0.125, 0.5, 0.375, 0.5, 0.375, 0.75, 0.125, 0.75, 0.625, 0.5, 0.875, 0.5, 0.875, 0.75, 0.625, 0.75])
me_cube.materials.append(mat_material)
me_cube.use_mirror_vertex_groups = False
me_cube.update()

# ---- objects
ob_lilys_stinky_poopoo_doodoo_house = bpy.data.objects.new('lilys_stinky_poopoo_doodoo_house', me_cube)

# ---- transforms, parenting, visibility, modifiers, constraints
ob_lilys_stinky_poopoo_doodoo_house.location = (0.0, 0.0, 0.0)
ob_lilys_stinky_poopoo_doodoo_house.lock_rotations_4d = False
ob_lilys_stinky_poopoo_doodoo_house.empty_display_type = 'ARROWS'
ob_lilys_stinky_poopoo_doodoo_house.lineart.crease_threshold = 0.0

# ---- collection membership
col_collection.objects.link(ob_lilys_stinky_poopoo_doodoo_house)

# ---- scene / render settings (as saved in the file)
scene.frame_start = 1; scene.frame_end = 250; scene.frame_set(1)
scene.render.engine = 'BLENDER_EEVEE_NEXT'
scene.render.bake_bias = 0.0
scene.render.bake_samples = 0
scene.cycles.sampling_pattern = 'TABULATED_SOBOL'
scene.eevee.use_volume_custom_range = False
bpy.context.view_layer.update()

# ---- added for rendering (the .blend has no active camera and no usable light): camera, sun
cam_auto = bpy.data.cameras.new('AutoCamera')
cam_auto.lens = 50.0
cam_auto.sensor_width = 36.0
cam_auto.clip_end = 1000.0
ob_auto_camera = bpy.data.objects.new('AutoCamera', cam_auto)
scene.collection.objects.link(ob_auto_camera)
ob_auto_camera.location = (4.43458, -5.38862, 4.29498)
ob_auto_camera.rotation_euler = (1.09748, -7.21219e-08, 0.694738)
scene.camera = ob_auto_camera
light_auto_sun = bpy.data.lights.new('AutoSun', 'SUN')
light_auto_sun.energy = 3.0
light_auto_sun.angle = 0.0523599
ob_auto_sun = bpy.data.objects.new('AutoSun', light_auto_sun)
scene.collection.objects.link(ob_auto_sun)
ob_auto_sun.rotation_euler = (0.872665, 0.174533, 0.523599)
bpy.context.view_layer.update()
